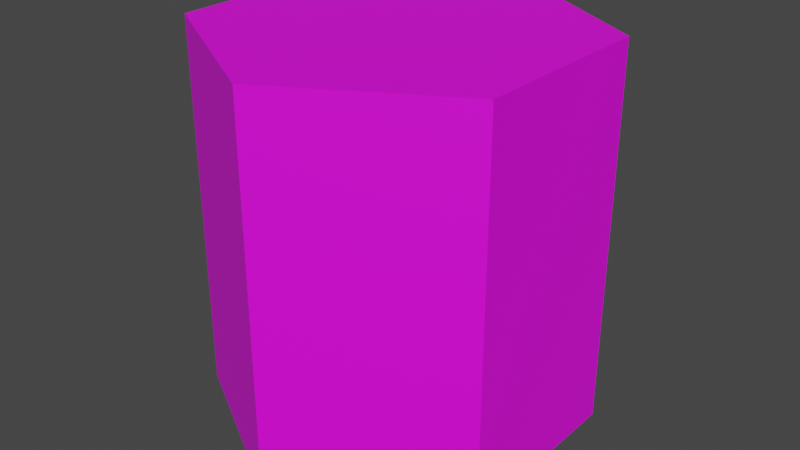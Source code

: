 # Source: Hexagon.blend  (saved by Blender 2.81.16; exported with 4.5.12 LTS)
import bpy
from mathutils import Matrix  # noqa: F401  (used for matrix-valued properties, if any)

bpy.ops.wm.read_factory_settings(use_empty=True)
scene = bpy.context.scene
scene.name = 'Scene'

# ---- collections
col_collection = bpy.data.collections.new('Collection'); scene.collection.children.link(col_collection)

# ---- images (referenced by path relative to the original .blend; pixels are not part of the script)
import os
ASSET_DIR = os.environ.get("B2B_ASSET_DIR", "")  # directory of the original .blend (textures are referenced by path, not embedded)
HERE = os.path.dirname(os.path.abspath(__file__))  # packed textures are extracted next to this script under _unpacked/

def load_image(name, relpath, width, height, colorspace="sRGB"):
    """Load a texture the original file referenced (path relative to the .blend, or extracted next to this script)."""
    p = next((c for c in (os.path.join(HERE, relpath), os.path.join(ASSET_DIR, relpath)) if relpath and os.path.exists(c)), "")
    if p:
        img = bpy.data.images.load(p, check_existing=True)
        img.name = name
    else:  # same state as the original file: an image datablock whose file is absent (Cycles renders it pink)
        img = bpy.data.images.new(name, width, height)
        img.source = "FILE"
        img.filepath = "//" + (relpath or name)
    img.colorspace_settings.name = colorspace
    return img
img_colorpalette_png = load_image('ColorPalette.png', 'ColorPalette.png', 1024, 1024, 'sRGB')

# ---- materials (node trees are filled in below, after node groups)
mat_material_001 = bpy.data.materials.new('Material.001')
mat_material_001.use_transparent_shadow = False

# ---- material node trees
mat_material_001.use_nodes = True; mat_material_001.node_tree.nodes.clear()
_N = mat_material_001.node_tree.nodes; _L = mat_material_001.node_tree.links
n0 = _N.new('ShaderNodeOutputMaterial'); n0.name = 'Material Output'; n0.location = (300, 300)
n1 = _N.new('ShaderNodeBsdfPrincipled'); n1.name = 'Principled BSDF'; n1.location = (10, 300)
n1.distribution = 'GGX'
n1.subsurface_method = 'BURLEY'
n1.inputs[3].default_value = 1.45
n1.inputs[27].default_value = (0.0, 0.0, 0.0, 1.0)
n1.inputs[28].default_value = 1.0
n2 = _N.new('ShaderNodeTexImage'); n2.name = 'Image Texture'; n2.location = (-367, 239)
n2.image = img_colorpalette_png
_L.new(n1.outputs[0], n0.inputs[0])
_L.new(n2.outputs[0], n1.inputs[0])
n0.is_active_output = True

# ---- world
world_world = bpy.data.worlds.new('World'); scene.world = world_world
world_world.use_nodes = True; world_world.node_tree.nodes.clear()
_N = world_world.node_tree.nodes; _L = world_world.node_tree.links
n0 = _N.new('ShaderNodeOutputWorld'); n0.name = 'World Output'; n0.location = (300, 300)
n1 = _N.new('ShaderNodeBackground'); n1.name = 'Background'; n1.location = (10, 300)
n1.inputs[0].default_value = (0.05088, 0.05088, 0.05088, 1.0)
_L.new(n1.outputs[0], n0.inputs[0])
n0.is_active_output = True
world_world.color = (0.05088, 0.05088, 0.05088)
world_world.use_sun_shadow = False
world_world.sun_shadow_jitter_overblur = 0.0

# ---- meshes
me_cylinder = bpy.data.meshes.new('Cylinder')
me_cylinder.from_pydata([(0.0, 1.0, -1.0), (2.759e-09, 0.9198, 1.0), (0.866, 0.5, -1.0), (0.7966, 0.4599, 1.0), (0.866, -0.5, -1.0), (0.7966, -0.4599, 1.0), (-8.742e-08, -1.0, -1.0), (-7.915e-08, -0.9198, 1.0), (-0.866, -0.5, -1.0), (-0.7966, -0.4599, 1.0), (-0.866, 0.5, -1.0), (-0.7966, 0.4599, 1.0), (0.866, 0.5, 1.0), (0.0, 1.0, 1.0), (0.866, -0.5, 1.0), (-8.742e-08, -1.0, 1.0), (-0.866, -0.5, 1.0), (-0.866, 0.5, 1.0)], [], [(0, 13, 12, 2), (2, 12, 14, 4), (4, 14, 15, 6), (6, 15, 16, 8), (3, 1, 11, 9, 7, 5), (8, 16, 17, 10), (10, 17, 13, 0), (0, 2, 4, 6, 8, 10), (1, 3, 12, 13), (3, 5, 14, 12), (5, 7, 15, 14), (7, 9, 16, 15), (9, 11, 17, 16), (11, 1, 13, 17)])
_uv = me_cylinder.uv_layers.new(name='UVMap')
_uv.uv.foreach_set('vector', [0.8578, 0.7534, 0.8578, 0.7534, 0.8578, 0.7534, 0.8578, 0.7534, 0.8578, 0.7534, 0.8578, 0.7534, 0.8578, 0.7534, 0.8578, 0.7534, 0.8578, 0.7534, 0.8578, 0.7534, 0.8578, 0.7534, 0.8578, 0.7534, 0.8578, 0.7534, 0.8578, 0.7534, 0.8578, 0.7534, 0.8578, 0.7534, 0.7453, 0.7534, 0.7453, 0.7534, 0.7453, 0.7534, 0.7453, 0.7534, 0.7453, 0.7534, 0.7453, 0.7534, 0.8578, 0.7534, 0.8578, 0.7534, 0.8578, 0.7534, 0.8578, 0.7534, 0.8578, 0.7534, 0.8578, 0.7534, 0.8578, 0.7534, 0.8578, 0.7534, 0.8578, 0.7534, 0.8578, 0.7534, 0.8578, 0.7534, 0.8578, 0.7534, 0.8578, 0.7534, 0.8578, 0.7534, 0.8531, 0.7472, 0.8531, 0.7472, 0.8531, 0.7472, 0.8531, 0.7472, 0.8531, 0.7472, 0.8531, 0.7472, 0.8531, 0.7472, 0.8531, 0.7472, 0.8531, 0.7472, 0.8531, 0.7472, 0.8531, 0.7472, 0.8531, 0.7472, 0.8531, 0.7472, 0.8531, 0.7472, 0.8531, 0.7472, 0.8531, 0.7472, 0.8531, 0.7472, 0.8531, 0.7472, 0.8531, 0.7472, 0.8531, 0.7472, 0.8531, 0.7472, 0.8531, 0.7472, 0.8531, 0.7472, 0.8531, 0.7472])
me_cylinder.materials.append(mat_material_001)
me_cylinder.use_remesh_fix_poles = True
me_cylinder.use_remesh_preserve_attributes = False
me_cylinder.use_mirror_vertex_groups = False
me_cylinder.update()

# ---- objects
ob_cylinder = bpy.data.objects.new('Cylinder', me_cylinder)

# ---- transforms, parenting, visibility, modifiers, constraints
ob_cylinder.location = (0.0, 0.0, 0.0)
ob_cylinder.lineart.crease_threshold = 0.0

# ---- collection membership
col_collection.objects.link(ob_cylinder)

# ---- scene / render settings (as saved in the file)
scene.frame_start = 1; scene.frame_end = 250; scene.frame_set(1)
scene.render.engine = 'BLENDER_EEVEE_NEXT'
scene.cycles.use_denoising = False
scene.cycles.samples = 128
scene.cycles.sampling_pattern = 'TABULATED_SOBOL'
scene.cycles.use_adaptive_sampling = False
scene.cycles.use_light_tree = False
scene.view_settings.view_transform = 'Filmic'
bpy.context.view_layer.update()

# ---- added for rendering (the .blend has no active camera and no usable light): camera, sun
cam_auto = bpy.data.cameras.new('AutoCamera')
cam_auto.lens = 50.0
cam_auto.sensor_width = 36.0
cam_auto.clip_end = 1000.0
ob_auto_camera = bpy.data.objects.new('AutoCamera', cam_auto)
scene.collection.objects.link(ob_auto_camera)
ob_auto_camera.location = (3.06862, -3.68235, 2.4549)
ob_auto_camera.rotation_euler = (1.09748, -7.21219e-08, 0.694738)
scene.camera = ob_auto_camera
light_auto_sun = bpy.data.lights.new('AutoSun', 'SUN')
light_auto_sun.energy = 3.0
light_auto_sun.angle = 0.0523599
ob_auto_sun = bpy.data.objects.new('AutoSun', light_auto_sun)
scene.collection.objects.link(ob_auto_sun)
ob_auto_sun.rotation_euler = (0.872665, 0.174533, 0.523599)
bpy.context.view_layer.update()
